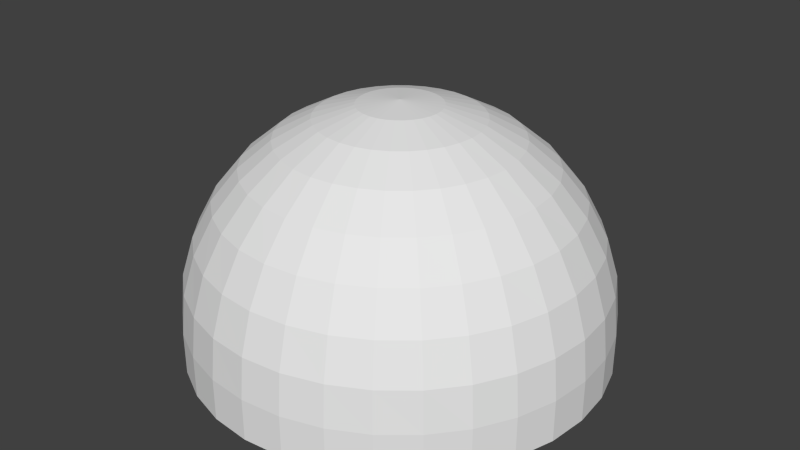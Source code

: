 # Source: darkskies.blend  (saved by Blender 2.67.0; exported with 4.5.12 LTS)
import bpy
from mathutils import Matrix  # noqa: F401  (used for matrix-valued properties, if any)

bpy.ops.wm.read_factory_settings(use_empty=True)
scene = bpy.context.scene
scene.name = 'Scene'

# ---- collections
col_collection_1 = bpy.data.collections.new('Collection 1'); scene.collection.children.link(col_collection_1)

# ---- world
world_world = bpy.data.worlds.new('World'); scene.world = world_world
world_world.color = (0.05088, 0.05088, 0.05088)
world_world.use_sun_shadow = False
world_world.sun_shadow_jitter_overblur = 0.0
world_world.cycles.sampling_method = 'MANUAL'
world_world.cycles.sample_map_resolution = 256

# ---- meshes
me_circle = bpy.data.meshes.new('Circle')
me_circle.from_pydata([(-1.91, 9.81, -0.38), (-3.75, 9.24, -0.75), (-5.45, 8.32, -1.08), (-6.94, 7.07, -1.38), (-8.16, 5.56, -1.62), (-9.06, 3.83, -1.8), (-9.62, 1.95, -1.91), (-9.81, -1.669e-06, -1.95), (-10.0, 0.0, 0.0), (-9.81, 1.95, -1.712e-06), (-9.24, 3.83, -3.363e-06), (-8.32, 5.56, -4.883e-06), (-7.07, 7.07, -6.209e-06), (-5.56, 8.32, -7.306e-06), (-3.83, 9.24, -8.114e-06), (-1.95, 9.81, -8.615e-06), (-1.8, 9.81, -0.75), (-3.54, 9.24, -1.46), (-5.13, 8.32, -2.13), (-6.53, 7.07, -2.71), (-7.68, 5.56, -3.18), (-8.54, 3.83, -3.54), (-9.06, 1.95, -3.75), (-9.24, -3.338e-06, -3.83), (-1.62, 9.81, -1.08), (-3.18, 9.24, -2.13), (-4.62, 8.32, -3.09), (-5.88, 7.07, -3.93), (-6.91, 5.56, -4.62), (-7.68, 3.83, -5.13), (-8.16, 1.95, -5.45), (-8.32, -4.888e-06, -5.56), (-1.38, 9.81, -1.38), (-2.71, 9.24, -2.71), (-3.93, 8.32, -3.93), (-5.0, 7.07, -5.0), (-5.88, 5.56, -5.88), (-6.53, 3.83, -6.53), (-6.94, 1.95, -6.94), (-7.07, -6.199e-06, -7.07), (-1.08, 9.81, -1.62), (-2.13, 9.24, -3.18), (-3.09, 8.32, -4.62), (-3.93, 7.07, -5.88), (-4.62, 5.56, -6.91), (-5.13, 3.83, -7.68), (-5.45, 1.95, -8.16), (-5.56, -7.272e-06, -8.32), (-0.75, 9.81, -1.8), (-1.46, 9.24, -3.54), (-2.13, 8.32, -5.13), (-2.71, 7.07, -6.53), (-3.18, 5.56, -7.68), (-3.54, 3.83, -8.54), (-3.75, 1.95, -9.06), (-3.83, -8.106e-06, -9.24), (-0.38, 9.81, -1.91), (-0.75, 9.24, -3.75), (-1.08, 8.32, -5.45), (-1.38, 7.07, -6.94), (-1.62, 5.56, -8.16), (-1.8, 3.83, -9.06), (-1.91, 1.95, -9.62), (-1.95, -8.583e-06, -9.81), (8.66e-16, 9.81, -1.95), (1.701e-15, 9.24, -3.83), (2.469e-15, 8.32, -5.56), (3.14e-15, 7.07, -7.07), (3.695e-15, 5.56, -8.32), (4.103e-15, 3.83, -9.24), (4.357e-15, 1.95, -9.81), (4.441e-15, -8.821e-06, -10.0), (0.38, 9.81, -1.91), (0.75, 9.24, -3.75), (1.08, 8.32, -5.45), (1.38, 7.07, -6.94), (1.62, 5.56, -8.16), (1.8, 3.83, -9.06), (1.91, 1.95, -9.62), (1.95, -8.583e-06, -9.81), (0.75, 9.81, -1.8), (1.46, 9.24, -3.54), (2.13, 8.32, -5.13), (2.71, 7.07, -6.53), (3.18, 5.56, -7.68), (3.54, 3.83, -8.54), (3.75, 1.95, -9.06), (3.83, -8.106e-06, -9.24), (1.08, 9.81, -1.62), (2.13, 9.24, -3.18), (3.09, 8.32, -4.62), (3.93, 7.07, -5.88), (4.62, 5.56, -6.91), (5.13, 3.83, -7.68), (5.45, 1.95, -8.16), (5.56, -7.272e-06, -8.32), (1.38, 9.81, -1.38), (2.71, 9.24, -2.71), (3.93, 8.32, -3.93), (5.0, 7.07, -5.0), (5.88, 5.56, -5.88), (6.53, 3.83, -6.53), (6.94, 1.95, -6.94), (7.07, -6.199e-06, -7.07), (1.62, 9.81, -1.08), (3.18, 9.24, -2.13), (4.62, 8.32, -3.09), (5.88, 7.07, -3.93), (6.91, 5.56, -4.62), (7.68, 3.83, -5.13), (8.16, 1.95, -5.45), (8.32, -4.888e-06, -5.56), (1.8, 9.81, -0.75), (3.54, 9.24, -1.46), (5.13, 8.32, -2.13), (6.53, 7.07, -2.71), (7.68, 5.56, -3.18), (8.54, 3.83, -3.54), (9.06, 1.95, -3.75), (9.24, -3.338e-06, -3.83), (1.91, 9.81, -0.38), (3.75, 9.24, -0.75), (5.45, 8.32, -1.08), (6.94, 7.07, -1.38), (8.16, 5.56, -1.62), (9.06, 3.83, -1.8), (9.62, 1.95, -1.91), (9.81, -1.669e-06, -1.95), (1.95, 9.81, -8.615e-06), (3.83, 9.24, -8.114e-06), (5.56, 8.32, -7.306e-06), (7.07, 7.07, -6.209e-06), (8.32, 5.56, -4.883e-06), (9.24, 3.83, -3.363e-06), (9.81, 1.95, -1.712e-06), (10.0, 0.0, 0.0), (1.91, 9.81, 0.38), (3.75, 9.24, 0.75), (5.45, 8.32, 1.08), (6.94, 7.07, 1.38), (8.16, 5.56, 1.62), (9.06, 3.83, 1.8), (9.62, 1.95, 1.91), (9.81, 1.729e-06, 1.95), (1.8, 9.81, 0.75), (3.54, 9.24, 1.46), (5.13, 8.32, 2.13), (6.53, 7.07, 2.71), (7.68, 5.56, 3.18), (8.54, 3.83, 3.54), (9.06, 1.95, 3.75), (9.24, 3.338e-06, 3.83), (1.62, 9.81, 1.08), (3.18, 9.24, 2.13), (4.62, 8.32, 3.09), (5.88, 7.07, 3.93), (6.91, 5.56, 4.62), (7.68, 3.83, 5.13), (8.16, 1.95, 5.45), (8.32, 4.888e-06, 5.56), (1.38, 9.81, 1.38), (2.71, 9.24, 2.71), (3.93, 8.32, 3.93), (5.0, 7.07, 5.0), (5.88, 5.56, 5.88), (6.53, 3.83, 6.53), (6.94, 1.95, 6.94), (7.07, 6.199e-06, 7.07), (1.08, 9.81, 1.62), (2.13, 9.24, 3.18), (3.09, 8.32, 4.62), (3.93, 7.07, 5.88), (4.62, 5.56, 6.91), (5.13, 3.83, 7.68), (5.45, 1.95, 8.16), (5.56, 7.331e-06, 8.32), (0.75, 9.81, 1.8), (1.46, 9.24, 3.54), (2.13, 8.32, 5.13), (2.71, 7.07, 6.53), (3.18, 5.56, 7.68), (3.54, 3.83, 8.54), (3.75, 1.95, 9.06), (3.83, 8.106e-06, 9.24), (0.38, 9.81, 1.91), (0.75, 9.24, 3.75), (1.08, 8.32, 5.45), (1.38, 7.07, 6.94), (1.62, 5.56, 8.16), (1.8, 3.83, 9.06), (1.91, 1.95, 9.62), (1.95, 8.643e-06, 9.81), (-8.66e-16, 9.81, 1.95), (-1.701e-15, 9.24, 3.83), (-2.469e-15, 8.32, 5.56), (-3.14e-15, 7.07, 7.07), (-3.695e-15, 5.56, 8.32), (-4.103e-15, 3.83, 9.24), (-4.357e-15, 1.95, 9.81), (-4.441e-15, 8.762e-06, 10.0), (-0.38, 9.81, 1.91), (-0.75, 9.24, 3.75), (-1.08, 8.32, 5.45), (-1.38, 7.07, 6.94), (-1.62, 5.56, 8.16), (-1.8, 3.83, 9.06), (-1.91, 1.95, 9.62), (-1.95, 8.643e-06, 9.81), (-0.75, 9.81, 1.8), (-1.46, 9.24, 3.54), (-2.13, 8.32, 5.13), (-2.71, 7.07, 6.53), (-3.18, 5.56, 7.68), (-3.54, 3.83, 8.54), (-3.75, 1.95, 9.06), (-3.83, 8.106e-06, 9.24), (-1.08, 9.81, 1.62), (-2.13, 9.24, 3.18), (-3.09, 8.32, 4.62), (-3.93, 7.07, 5.88), (-4.62, 5.56, 6.91), (-5.13, 3.83, 7.68), (-5.45, 1.95, 8.16), (-5.56, 7.331e-06, 8.32), (-1.38, 9.81, 1.38), (-2.71, 9.24, 2.71), (-3.93, 8.32, 3.93), (-5.0, 7.07, 5.0), (-5.88, 5.56, 5.88), (-6.53, 3.83, 6.53), (-6.94, 1.95, 6.94), (-7.07, 6.199e-06, 7.07), (-3.618e-22, 10.0, -8.782e-06), (-1.62, 9.81, 1.08), (-3.18, 9.24, 2.13), (-4.62, 8.32, 3.09), (-5.88, 7.07, 3.93), (-6.91, 5.56, 4.62), (-7.68, 3.83, 5.13), (-8.16, 1.95, 5.45), (-8.32, 4.888e-06, 5.56), (-1.8, 9.81, 0.75), (-3.54, 9.24, 1.46), (-5.13, 8.32, 2.13), (-6.53, 7.07, 2.71), (-7.68, 5.56, 3.18), (-8.54, 3.83, 3.54), (-9.06, 1.95, 3.75), (-9.24, 3.338e-06, 3.83), (-1.91, 9.81, 0.38), (-3.75, 9.24, 0.75), (-5.45, 8.32, 1.08), (-6.94, 7.07, 1.38), (-8.16, 5.56, 1.62), (-9.06, 3.83, 1.8), (-9.62, 1.95, 1.91), (-9.81, 1.729e-06, 1.95), (4.39, 5.36, -4.92), (4.08, 5.36, -5.18), (4.06, 5.97, -4.53), (3.75, 5.97, -4.78), (-9.81, -2.0, -1.95), (-10.0, -2.0, 1.755e-06), (-9.24, -2.0, -3.83), (-8.32, -2.0, -5.56), (-7.07, -2.0, -7.07), (-5.56, -2.0, -8.32), (-3.83, -2.0, -9.24), (-1.95, -2.0, -9.81), (2.055e-14, -2.0, -10.0), (1.95, -2.0, -9.81), (3.83, -2.0, -9.24), (5.56, -2.0, -8.32), (7.07, -2.0, -7.07), (8.32, -2.0, -5.56), (9.24, -2.0, -3.83), (9.81, -2.0, -1.95), (10.0, -2.0, 1.755e-06), (9.81, -2.0, 1.95), (9.24, -2.0, 3.83), (8.32, -2.0, 5.56), (7.07, -2.0, 7.07), (5.56, -2.0, 8.32), (3.83, -2.0, 9.24), (1.95, -2.0, 9.81), (1.167e-14, -2.0, 10.0), (-1.95, -2.0, 9.81), (-3.83, -2.0, 9.24), (-5.56, -2.0, 8.32), (-7.07, -2.0, 7.07), (-8.32, -2.0, 5.56), (-9.24, -2.0, 3.83), (-9.81, -2.0, 1.95)], [], [(1, 17, 16, 0), (6, 22, 21, 5), (10, 5, 4, 11), (9, 6, 5, 10), (14, 1, 0, 15), (8, 7, 6, 9), (13, 2, 1, 14), (12, 3, 2, 13), (11, 4, 3, 12), (7, 23, 22, 6), (2, 18, 17, 1), (3, 19, 18, 2), (4, 20, 19, 3), (5, 21, 20, 4), (18, 26, 25, 17), (19, 27, 26, 18), (17, 25, 24, 16), (20, 28, 27, 19), (21, 29, 28, 20), (22, 30, 29, 21), (23, 31, 30, 22), (30, 38, 37, 29), (31, 39, 38, 30), (26, 34, 33, 25), (27, 35, 34, 26), (28, 36, 35, 27), (29, 37, 36, 28), (25, 33, 32, 24), (37, 45, 44, 36), (33, 41, 40, 32), (38, 46, 45, 37), (39, 47, 46, 38), (34, 42, 41, 33), (35, 43, 42, 34), (36, 44, 43, 35), (44, 52, 51, 43), (45, 53, 52, 44), (41, 49, 48, 40), (46, 54, 53, 45), (47, 55, 54, 46), (42, 50, 49, 41), (43, 51, 50, 42), (50, 58, 57, 49), (51, 59, 58, 50), (52, 60, 59, 51), (53, 61, 60, 52), (49, 57, 56, 48), (54, 62, 61, 53), (55, 63, 62, 54), (62, 70, 69, 61), (63, 71, 70, 62), (58, 66, 65, 57), (59, 67, 66, 58), (60, 68, 67, 59), (61, 69, 68, 60), (57, 65, 64, 56), (69, 77, 76, 68), (65, 73, 72, 64), (70, 78, 77, 69), (71, 79, 78, 70), (66, 74, 73, 65), (67, 75, 74, 66), (68, 76, 75, 67), (76, 84, 83, 75), (77, 85, 84, 76), (73, 81, 80, 72), (78, 86, 85, 77), (79, 87, 86, 78), (74, 82, 81, 73), (75, 83, 82, 74), (83, 91, 90, 82), (84, 92, 91, 83), (85, 93, 92, 84), (81, 89, 88, 80), (86, 94, 93, 85), (87, 95, 94, 86), (82, 90, 89, 81), (95, 103, 102, 94), (90, 98, 97, 89), (91, 99, 98, 90), (92, 100, 99, 91), (93, 101, 100, 92), (89, 97, 96, 88), (94, 102, 101, 93), (101, 109, 108, 100), (97, 105, 104, 96), (102, 110, 109, 101), (103, 111, 110, 102), (98, 106, 105, 97), (99, 107, 106, 98), (100, 108, 107, 99), (108, 116, 115, 107), (109, 117, 116, 108), (105, 113, 112, 104), (110, 118, 117, 109), (111, 119, 118, 110), (106, 114, 113, 105), (107, 115, 114, 106), (115, 123, 122, 114), (116, 124, 123, 115), (117, 125, 124, 116), (113, 121, 120, 112), (118, 126, 125, 117), (119, 127, 126, 118), (114, 122, 121, 113), (127, 135, 134, 126), (122, 130, 129, 121), (123, 131, 130, 122), (124, 132, 131, 123), (125, 133, 132, 124), (121, 129, 128, 120), (126, 134, 133, 125), (133, 141, 140, 132), (129, 137, 136, 128), (134, 142, 141, 133), (135, 143, 142, 134), (130, 138, 137, 129), (131, 139, 138, 130), (132, 140, 139, 131), (140, 148, 147, 139), (141, 149, 148, 140), (137, 145, 144, 136), (142, 150, 149, 141), (143, 151, 150, 142), (138, 146, 145, 137), (139, 147, 146, 138), (147, 155, 154, 146), (148, 156, 155, 147), (149, 157, 156, 148), (145, 153, 152, 144), (150, 158, 157, 149), (151, 159, 158, 150), (146, 154, 153, 145), (159, 167, 166, 158), (154, 162, 161, 153), (155, 163, 162, 154), (156, 164, 163, 155), (157, 165, 164, 156), (153, 161, 160, 152), (158, 166, 165, 157), (161, 169, 168, 160), (166, 174, 173, 165), (167, 175, 174, 166), (162, 170, 169, 161), (163, 171, 170, 162), (164, 172, 171, 163), (165, 173, 172, 164), (172, 180, 179, 171), (173, 181, 180, 172), (169, 177, 176, 168), (174, 182, 181, 173), (175, 183, 182, 174), (170, 178, 177, 169), (171, 179, 178, 170), (179, 187, 186, 178), (180, 188, 187, 179), (181, 189, 188, 180), (177, 185, 184, 176), (182, 190, 189, 181), (183, 191, 190, 182), (178, 186, 185, 177), (191, 199, 198, 190), (186, 194, 193, 185), (187, 195, 194, 186), (188, 196, 195, 187), (189, 197, 196, 188), (185, 193, 192, 184), (190, 198, 197, 189), (193, 201, 200, 192), (198, 206, 205, 197), (199, 207, 206, 198), (194, 202, 201, 193), (195, 203, 202, 194), (196, 204, 203, 195), (197, 205, 204, 196), (204, 212, 211, 203), (205, 213, 212, 204), (201, 209, 208, 200), (206, 214, 213, 205), (207, 215, 214, 206), (202, 210, 209, 201), (203, 211, 210, 202), (211, 219, 218, 210), (212, 220, 219, 211), (213, 221, 220, 212), (209, 217, 216, 208), (214, 222, 221, 213), (215, 223, 222, 214), (210, 218, 217, 209), (223, 231, 230, 222), (218, 226, 225, 217), (219, 227, 226, 218), (220, 228, 227, 219), (221, 229, 228, 220), (217, 225, 224, 216), (222, 230, 229, 221), (230, 239, 238, 229), (231, 240, 239, 230), (226, 235, 234, 225), (227, 236, 235, 226), (228, 237, 236, 227), (229, 238, 237, 228), (225, 234, 233, 224), (238, 246, 245, 237), (234, 242, 241, 233), (239, 247, 246, 238), (240, 248, 247, 239), (235, 243, 242, 234), (236, 244, 243, 235), (237, 245, 244, 236), (243, 251, 250, 242), (244, 252, 251, 243), (245, 253, 252, 244), (246, 254, 253, 245), (242, 250, 249, 241), (247, 255, 254, 246), (248, 256, 255, 247), (15, 0, 232), (0, 16, 232), (16, 24, 232), (24, 32, 232), (32, 40, 232), (40, 48, 232), (48, 56, 232), (56, 64, 232), (64, 72, 232), (72, 80, 232), (80, 88, 232), (88, 96, 232), (96, 104, 232), (104, 112, 232), (112, 120, 232), (120, 128, 232), (128, 136, 232), (136, 144, 232), (144, 152, 232), (152, 160, 232), (160, 168, 232), (168, 176, 232), (176, 184, 232), (184, 192, 232), (192, 200, 232), (200, 208, 232), (208, 216, 232), (216, 224, 232), (224, 233, 232), (233, 241, 232), (241, 249, 232), (255, 9, 10, 254), (249, 15, 232), (256, 8, 9, 255), (251, 13, 14, 250), (252, 12, 13, 251), (253, 11, 12, 252), (254, 10, 11, 253), (250, 14, 15, 249), (256, 248, 291, 292), (258, 257, 259, 260), (292, 291, 290, 289, 288, 287, 286, 285, 284, 283, 282, 281, 280, 279, 278, 277, 276, 275, 274, 273, 272, 271, 270, 269, 268, 267, 266, 265, 264, 263, 261, 262), (111, 103, 273, 274), (95, 87, 271, 272), (39, 31, 264, 265), (87, 79, 270, 271), (248, 240, 290, 291), (175, 167, 281, 282), (103, 95, 272, 273), (47, 39, 265, 266), (191, 183, 283, 284), (8, 256, 292, 262), (183, 175, 282, 283), (167, 159, 280, 281), (143, 135, 277, 278), (127, 119, 275, 276), (71, 63, 268, 269), (119, 111, 274, 275), (31, 23, 263, 264), (207, 199, 285, 286), (135, 127, 276, 277), (79, 71, 269, 270), (7, 8, 262, 261), (223, 215, 287, 288), (55, 47, 266, 267), (215, 207, 286, 287), (199, 191, 284, 285), (231, 223, 288, 289), (159, 151, 279, 280), (151, 143, 278, 279), (63, 55, 267, 268), (240, 231, 289, 290), (23, 7, 261, 263)])
_uv = me_circle.uv_layers.new(name='UVMap')
_uv.uv.foreach_set('vector', [-0.3062, 0.5936, -0.3105, 0.4365, 0.09759, 0.467, 0.09965, 0.5468, -2.82, 0.8871, -2.83, 0.2304, -2.206, 0.2795, -2.201, 0.8142, -2.09, 1.338, -2.201, 0.8142, -1.657, 0.7524, -1.572, 1.17, -2.675, 1.527, -2.82, 0.8871, -2.201, 0.8142, -2.09, 1.338, -0.2739, 0.7503, -0.3062, 0.5936, 0.09965, 0.5468, 0.1159, 0.6242, -3.403, 1.763, -3.562, 0.9629, -2.82, 0.8871, -2.675, 1.527, -0.6758, 0.8803, -0.7282, 0.6443, -0.3062, 0.5936, -0.2739, 0.7503, -1.104, 1.019, -1.177, 0.6959, -0.7282, 0.6443, -0.6758, 0.8803, -1.572, 1.17, -1.657, 0.7524, -1.177, 0.6959, -1.104, 1.019, -3.562, 0.9629, -3.562, 0.1587, -2.83, 0.2304, -2.82, 0.8871, -0.7282, 0.6443, -0.7307, 0.3999, -0.3105, 0.4365, -0.3062, 0.5936, -1.177, 0.6959, -1.181, 0.3634, -0.7307, 0.3999, -0.7282, 0.6443, -1.657, 0.7524, -1.668, 0.326, -1.181, 0.3634, -1.177, 0.6959, -2.201, 0.8142, -2.206, 0.2795, -1.668, 0.326, -1.657, 0.7524, -0.7307, 0.3999, -0.6895, 0.1619, -0.282, 0.2775, -0.3105, 0.4365, -1.181, 0.3634, -1.119, 0.04007, -0.6895, 0.1619, -0.7307, 0.3999, -0.3105, 0.4365, -0.282, 0.2775, 0.1121, 0.3905, 0.09759, 0.467, -1.668, 0.326, -1.589, -0.09414, -1.119, 0.04007, -1.181, 0.3634, -2.206, 0.2795, -2.108, -0.2399, -1.589, -0.09414, -1.668, 0.326, -2.83, 0.2304, -2.713, -0.4131, -2.108, -0.2399, -2.206, 0.2795, -3.562, 0.1587, -3.406, -0.6208, -2.713, -0.4131, -2.83, 0.2304, -2.713, -0.4131, -2.473, -1.02, -1.92, -0.7373, -2.108, -0.2399, -3.406, -0.6208, -3.105, -1.343, -2.473, -1.02, -2.713, -0.4131, -0.6895, 0.1619, -0.5998, -0.06217, -0.2252, 0.1293, -0.282, 0.2775, -1.119, 0.04007, -1.001, -0.2673, -0.5998, -0.06217, -0.6895, 0.1619, -1.589, -0.09414, -1.43, -0.4868, -1.001, -0.2673, -1.119, 0.04007, -2.108, -0.2399, -1.92, -0.7373, -1.43, -0.4868, -1.589, -0.09414, -0.282, 0.2775, -0.2252, 0.1293, 0.1402, 0.3161, 0.1121, 0.3905, -1.92, -0.7373, -1.627, -1.181, -1.205, -0.845, -1.43, -0.4868, -0.2252, 0.1293, -0.1383, -0.003503, 0.1841, 0.2498, 0.1402, 0.3161, -2.473, -1.02, -2.122, -1.57, -1.627, -1.181, -1.92, -0.7373, -3.105, -1.343, -2.696, -2.01, -2.122, -1.57, -2.473, -1.02, -0.5998, -0.06217, -0.4707, -0.2661, -0.1383, -0.003503, -0.2252, 0.1293, -1.001, -0.2673, -0.8212, -0.5433, -0.4707, -0.2661, -0.5998, -0.06217, -1.43, -0.4868, -1.205, -0.845, -0.8212, -0.5433, -1.001, -0.2673, -1.205, -0.845, -0.9107, -1.155, -0.595, -0.7822, -0.8212, -0.5433, -1.627, -1.181, -1.264, -1.564, -0.9107, -1.155, -1.205, -0.845, -0.1383, -0.003503, -0.02615, -0.1197, 0.2376, 0.1932, 0.1841, 0.2498, -2.122, -1.57, -1.669, -2.041, -1.264, -1.564, -1.627, -1.181, -2.696, -2.01, -2.155, -2.592, -1.669, -2.041, -2.122, -1.57, -0.4707, -0.2661, -0.3019, -0.4389, -0.02615, -0.1197, -0.1383, -0.003503, -0.8212, -0.5433, -0.595, -0.7822, -0.3019, -0.4389, -0.4707, -0.2661, -0.3019, -0.4389, -0.1023, -0.58, 0.1037, -0.2082, -0.02615, -0.1197, -0.595, -0.7822, -0.3236, -0.9743, -0.1023, -0.58, -0.3019, -0.4389, -0.9107, -1.155, -0.5588, -1.396, -0.3236, -0.9743, -0.595, -0.7822, -1.264, -1.564, -0.8274, -1.874, -0.5588, -1.396, -0.9107, -1.155, -0.02615, -0.1197, 0.1037, -0.2082, 0.3035, 0.1481, 0.2376, 0.1932, -1.669, -2.041, -1.131, -2.418, -0.8274, -1.874, -1.264, -1.564, -2.155, -2.592, -1.503, -3.063, -1.131, -2.418, -1.669, -2.041, -1.131, -2.418, -0.5269, -2.675, -0.3378, -2.09, -0.8274, -1.874, -1.503, -3.063, -0.7626, -3.403, -0.5269, -2.675, -1.131, -2.418, -0.1023, -0.58, 0.1197, -0.6757, 0.2496, -0.2739, 0.1037, -0.2082, -0.3236, -0.9743, -0.01883, -1.104, 0.1197, -0.6757, -0.1023, -0.58, -0.5588, -1.396, -0.1703, -1.572, -0.01883, -1.104, -0.3236, -0.9743, -0.8274, -1.874, -0.3378, -2.09, -0.1703, -1.572, -0.5588, -1.396, 0.1037, -0.2082, 0.2496, -0.2739, 0.3757, 0.1159, 0.3035, 0.1481, -0.3378, -2.09, 0.1858, -2.201, 0.2475, -1.657, -0.1703, -1.572, 0.2496, -0.2739, 0.4064, -0.3061, 0.4531, 0.09971, 0.3757, 0.1159, -0.5269, -2.675, 0.1129, -2.82, 0.1858, -2.201, -0.3378, -2.09, -0.7626, -3.403, 0.03703, -3.562, 0.1129, -2.82, -0.5269, -2.675, 0.1197, -0.6757, 0.3556, -0.7281, 0.4064, -0.3061, 0.2496, -0.2739, -0.01883, -1.104, 0.3041, -1.177, 0.3556, -0.7281, 0.1197, -0.6757, -0.1703, -1.572, 0.2475, -1.657, 0.3041, -1.177, -0.01883, -1.104, 0.2475, -1.657, 0.6739, -1.668, 0.6366, -1.181, 0.3041, -1.177, 0.1858, -2.201, 0.7204, -2.206, 0.6739, -1.668, 0.2475, -1.657, 0.4064, -0.3061, 0.5635, -0.3104, 0.533, 0.09766, 0.4531, 0.09971, 0.1129, -2.82, 0.7695, -2.83, 0.7204, -2.206, 0.1858, -2.201, 0.03703, -3.562, 0.8412, -3.562, 0.7695, -2.83, 0.1129, -2.82, 0.3556, -0.7281, 0.6001, -0.7306, 0.5635, -0.3104, 0.4064, -0.3061, 0.3041, -1.177, 0.6366, -1.181, 0.6001, -0.7306, 0.3556, -0.7281, 0.6366, -1.181, 0.9599, -1.119, 0.8381, -0.6895, 0.6001, -0.7306, 0.6739, -1.668, 1.094, -1.589, 0.9599, -1.119, 0.6366, -1.181, 0.7204, -2.206, 1.24, -2.108, 1.094, -1.589, 0.6739, -1.668, 0.5635, -0.3104, 0.7224, -0.2819, 0.6094, 0.1122, 0.533, 0.09766, 0.7695, -2.83, 1.413, -2.713, 1.24, -2.108, 0.7204, -2.206, 0.8412, -3.562, 1.621, -3.406, 1.413, -2.713, 0.7695, -2.83, 0.6001, -0.7306, 0.8381, -0.6895, 0.7224, -0.2819, 0.5635, -0.3104, 1.621, -3.406, 2.343, -3.105, 2.02, -2.473, 1.413, -2.713, 0.8381, -0.6895, 1.062, -0.5997, 0.8707, -0.2252, 0.7224, -0.2819, 0.9599, -1.119, 1.267, -1.001, 1.062, -0.5997, 0.8381, -0.6895, 1.094, -1.589, 1.487, -1.43, 1.267, -1.001, 0.9599, -1.119, 1.24, -2.108, 1.737, -1.92, 1.487, -1.43, 1.094, -1.589, 0.7224, -0.2819, 0.8707, -0.2252, 0.6839, 0.1402, 0.6094, 0.1122, 1.413, -2.713, 2.02, -2.473, 1.737, -1.92, 1.24, -2.108, 1.737, -1.92, 2.181, -1.627, 1.845, -1.205, 1.487, -1.43, 0.8707, -0.2252, 1.003, -0.1382, 0.7502, 0.1841, 0.6839, 0.1402, 2.02, -2.473, 2.57, -2.122, 2.181, -1.627, 1.737, -1.92, 2.343, -3.105, 3.01, -2.696, 2.57, -2.122, 2.02, -2.473, 1.062, -0.5997, 1.266, -0.4707, 1.003, -0.1382, 0.8707, -0.2252, 1.267, -1.001, 1.543, -0.8212, 1.266, -0.4707, 1.062, -0.5997, 1.487, -1.43, 1.845, -1.205, 1.543, -0.8212, 1.267, -1.001, 1.845, -1.205, 2.155, -0.9106, 1.782, -0.5949, 1.543, -0.8212, 2.181, -1.627, 2.564, -1.264, 2.155, -0.9106, 1.845, -1.205, 1.003, -0.1382, 1.12, -0.02609, 0.8067, 0.2376, 0.7502, 0.1841, 2.57, -2.122, 3.041, -1.669, 2.564, -1.264, 2.181, -1.627, 3.01, -2.696, 3.592, -2.155, 3.041, -1.669, 2.57, -2.122, 1.266, -0.4707, 1.439, -0.3018, 1.12, -0.02609, 1.003, -0.1382, 1.543, -0.8212, 1.782, -0.5949, 1.439, -0.3018, 1.266, -0.4707, 1.782, -0.5949, 1.974, -0.3235, 1.58, -0.1023, 1.439, -0.3018, 2.155, -0.9106, 2.396, -0.5588, 1.974, -0.3235, 1.782, -0.5949, 2.564, -1.264, 2.874, -0.8274, 2.396, -0.5588, 2.155, -0.9106, 1.12, -0.02609, 1.208, 0.1037, 0.8518, 0.3035, 0.8067, 0.2376, 3.041, -1.669, 3.418, -1.131, 2.874, -0.8274, 2.564, -1.264, 3.592, -2.155, 4.063, -1.503, 3.418, -1.131, 3.041, -1.669, 1.439, -0.3018, 1.58, -0.1023, 1.208, 0.1037, 1.12, -0.02609, 4.063, -1.503, 4.403, -0.7625, 3.675, -0.5269, 3.418, -1.131, 1.58, -0.1023, 1.676, 0.1197, 1.274, 0.2497, 1.208, 0.1037, 1.974, -0.3235, 2.104, -0.01877, 1.676, 0.1197, 1.58, -0.1023, 2.396, -0.5588, 2.572, -0.1703, 2.104, -0.01877, 1.974, -0.3235, 2.874, -0.8274, 3.09, -0.3377, 2.572, -0.1703, 2.396, -0.5588, 1.208, 0.1037, 1.274, 0.2497, 0.884, 0.3758, 0.8518, 0.3035, 3.418, -1.131, 3.675, -0.5269, 3.09, -0.3377, 2.874, -0.8274, 3.09, -0.3377, 3.201, 0.1859, 2.657, 0.2476, 2.572, -0.1703, 1.274, 0.2497, 1.306, 0.4065, 0.9002, 0.4532, 0.884, 0.3758, 3.675, -0.5269, 3.82, 0.113, 3.201, 0.1859, 3.09, -0.3377, 4.403, -0.7625, 4.562, 0.03715, 3.82, 0.113, 3.675, -0.5269, 1.676, 0.1197, 1.728, 0.3557, 1.306, 0.4065, 1.274, 0.2497, 2.104, -0.01877, 2.177, 0.3041, 1.728, 0.3557, 1.676, 0.1197, 2.572, -0.1703, 2.657, 0.2476, 2.177, 0.3041, 2.104, -0.01877, 2.657, 0.2476, 2.668, 0.674, 2.18, 0.6367, 2.177, 0.3041, 3.201, 0.1859, 3.206, 0.7205, 2.668, 0.674, 2.657, 0.2476, 1.306, 0.4065, 1.31, 0.5635, 0.9023, 0.533, 0.9002, 0.4532, 3.82, 0.113, 3.83, 0.7697, 3.206, 0.7205, 3.201, 0.1859, 4.562, 0.03715, 4.562, 0.8414, 3.83, 0.7697, 3.82, 0.113, 1.728, 0.3557, 1.731, 0.6001, 1.31, 0.5635, 1.306, 0.4065, 2.177, 0.3041, 2.18, 0.6367, 1.731, 0.6001, 1.728, 0.3557, 2.18, 0.6367, 2.119, 0.96, 1.689, 0.8381, 1.731, 0.6001, 2.668, 0.674, 2.589, 1.094, 2.119, 0.96, 2.18, 0.6367, 3.206, 0.7205, 3.108, 1.24, 2.589, 1.094, 2.668, 0.674, 1.31, 0.5635, 1.282, 0.7225, 0.8878, 0.6095, 0.9023, 0.533, 3.83, 0.7697, 3.713, 1.413, 3.108, 1.24, 3.206, 0.7205, 4.562, 0.8414, 4.406, 1.621, 3.713, 1.413, 3.83, 0.7697, 1.731, 0.6001, 1.689, 0.8381, 1.282, 0.7225, 1.31, 0.5635, 4.406, 1.621, 4.105, 2.343, 3.473, 2.02, 3.713, 1.413, 1.689, 0.8381, 1.6, 1.062, 1.225, 0.8707, 1.282, 0.7225, 2.119, 0.96, 2.001, 1.267, 1.6, 1.062, 1.689, 0.8381, 2.589, 1.094, 2.43, 1.487, 2.001, 1.267, 2.119, 0.96, 3.108, 1.24, 2.92, 1.737, 2.43, 1.487, 2.589, 1.094, 1.282, 0.7225, 1.225, 0.8707, 0.8597, 0.6839, 0.8878, 0.6095, 3.713, 1.413, 3.473, 2.02, 2.92, 1.737, 3.108, 1.24, 1.225, 0.8707, 1.138, 1.004, 0.8158, 0.7502, 0.8597, 0.6839, 3.473, 2.02, 3.122, 2.57, 2.627, 2.181, 2.92, 1.737, 4.105, 2.343, 3.696, 3.01, 3.122, 2.57, 3.473, 2.02, 1.6, 1.062, 1.471, 1.266, 1.138, 1.004, 1.225, 0.8707, 2.001, 1.267, 1.821, 1.543, 1.471, 1.266, 1.6, 1.062, 2.43, 1.487, 2.205, 1.845, 1.821, 1.543, 2.001, 1.267, 2.92, 1.737, 2.627, 2.181, 2.205, 1.845, 2.43, 1.487, 2.205, 1.845, 1.911, 2.155, 1.595, 1.782, 1.821, 1.543, 2.627, 2.181, 2.264, 2.565, 1.911, 2.155, 2.205, 1.845, 1.138, 1.004, 1.026, 1.12, 0.7623, 0.8068, 0.8158, 0.7502, 3.122, 2.57, 2.668, 3.041, 2.264, 2.565, 2.627, 2.181, 3.696, 3.01, 3.155, 3.592, 2.668, 3.041, 3.122, 2.57, 1.471, 1.266, 1.302, 1.439, 1.026, 1.12, 1.138, 1.004, 1.821, 1.543, 1.595, 1.782, 1.302, 1.439, 1.471, 1.266, 1.595, 1.782, 1.323, 1.974, 1.102, 1.58, 1.302, 1.439, 1.911, 2.155, 1.559, 2.397, 1.323, 1.974, 1.595, 1.782, 2.264, 2.565, 1.827, 2.874, 1.559, 2.397, 1.911, 2.155, 1.026, 1.12, 0.8962, 1.208, 0.6964, 0.8519, 0.7623, 0.8068, 2.668, 3.041, 2.13, 3.418, 1.827, 2.874, 2.264, 2.565, 3.155, 3.592, 2.503, 4.063, 2.13, 3.418, 2.668, 3.041, 1.302, 1.439, 1.102, 1.58, 0.8962, 1.208, 1.026, 1.12, 2.503, 4.063, 1.762, 4.403, 1.527, 3.675, 2.13, 3.418, 1.102, 1.58, 0.8802, 1.676, 0.7503, 1.274, 0.8962, 1.208, 1.323, 1.974, 1.019, 2.104, 0.8802, 1.676, 1.102, 1.58, 1.559, 2.397, 1.17, 2.572, 1.019, 2.104, 1.323, 1.974, 1.827, 2.874, 1.338, 3.09, 1.17, 2.572, 1.559, 2.397, 0.8962, 1.208, 0.7503, 1.274, 0.6242, 0.8841, 0.6964, 0.8519, 2.13, 3.418, 1.527, 3.675, 1.338, 3.09, 1.827, 2.874, 0.7503, 1.274, 0.5935, 1.306, 0.5468, 0.9003, 0.6242, 0.8841, 1.527, 3.675, 0.887, 3.82, 0.8141, 3.201, 1.338, 3.09, 1.762, 4.403, 0.9628, 4.562, 0.887, 3.82, 1.527, 3.675, 0.8802, 1.676, 0.6443, 1.728, 0.5935, 1.306, 0.7503, 1.274, 1.019, 2.104, 0.6958, 2.177, 0.6443, 1.728, 0.8802, 1.676, 1.17, 2.572, 0.7523, 2.657, 0.6958, 2.177, 1.019, 2.104, 1.338, 3.09, 0.8141, 3.201, 0.7523, 2.657, 1.17, 2.572, 0.7523, 2.657, 0.3259, 2.668, 0.3633, 2.181, 0.6958, 2.177, 0.8141, 3.201, 0.2795, 3.206, 0.3259, 2.668, 0.7523, 2.657, 0.5935, 1.306, 0.4364, 1.31, 0.4669, 0.9024, 0.5468, 0.9003, 0.887, 3.82, 0.2303, 3.83, 0.2795, 3.206, 0.8141, 3.201, 0.9628, 4.562, 0.1586, 4.562, 0.2303, 3.83, 0.887, 3.82, 0.6443, 1.728, 0.3998, 1.731, 0.4364, 1.31, 0.5935, 1.306, 0.6958, 2.177, 0.3633, 2.181, 0.3998, 1.731, 0.6443, 1.728, 0.3633, 2.181, 0.04, 2.119, 0.1618, 1.689, 0.3998, 1.731, 0.3259, 2.668, -0.09421, 2.589, 0.04, 2.119, 0.3633, 2.181, 0.2795, 3.206, -0.24, 3.108, -0.09421, 2.589, 0.3259, 2.668, 0.4364, 1.31, 0.2775, 1.282, 0.3905, 0.8878, 0.4669, 0.9024, 0.2303, 3.83, -0.4132, 3.713, -0.24, 3.108, 0.2795, 3.206, 0.1586, 4.562, -0.6209, 4.406, -0.4132, 3.713, 0.2303, 3.83, 0.3998, 1.731, 0.1618, 1.689, 0.2775, 1.282, 0.4364, 1.31, -0.6209, 4.406, -1.343, 4.105, -1.02, 3.473, -0.4132, 3.713, 0.1618, 1.689, -0.06224, 1.6, 0.1292, 1.225, 0.2775, 1.282, 0.04, 2.119, -0.2674, 2.001, -0.06224, 1.6, 0.1618, 1.689, -0.09421, 2.589, -0.4869, 2.43, -0.2674, 2.001, 0.04, 2.119, -0.24, 3.108, -0.7373, 2.92, -0.4869, 2.43, -0.09421, 2.589, 0.2775, 1.282, 0.1292, 1.225, 0.316, 0.8598, 0.3905, 0.8878, -0.4132, 3.713, -1.02, 3.473, -0.7373, 2.92, -0.24, 3.108, -1.02, 3.473, -1.57, 3.122, -1.181, 2.627, -0.7373, 2.92, -1.343, 4.105, -2.01, 3.696, -1.57, 3.122, -1.02, 3.473, -0.06224, 1.6, -0.2662, 1.471, -0.003569, 1.138, 0.1292, 1.225, -0.2674, 2.001, -0.5433, 1.821, -0.2662, 1.471, -0.06224, 1.6, -0.4869, 2.43, -0.845, 2.205, -0.5433, 1.821, -0.2674, 2.001, -0.7373, 2.92, -1.181, 2.627, -0.845, 2.205, -0.4869, 2.43, 0.1292, 1.225, -0.003569, 1.138, 0.2497, 0.8159, 0.316, 0.8598, -1.181, 2.627, -1.565, 2.264, -1.155, 1.911, -0.845, 2.205, -0.003569, 1.138, -0.1198, 1.026, 0.1931, 0.7624, 0.2497, 0.8159, -1.57, 3.122, -2.041, 2.669, -1.565, 2.264, -1.181, 2.627, -2.01, 3.696, -2.592, 3.155, -2.041, 2.669, -1.57, 3.122, -0.2662, 1.471, -0.439, 1.302, -0.1198, 1.026, -0.003569, 1.138, -0.5433, 1.821, -0.7822, 1.595, -0.439, 1.302, -0.2662, 1.471, -0.845, 2.205, -1.155, 1.911, -0.7822, 1.595, -0.5433, 1.821, -0.439, 1.302, -0.5801, 1.102, -0.2083, 0.8963, -0.1198, 1.026, -0.7822, 1.595, -0.9743, 1.324, -0.5801, 1.102, -0.439, 1.302, -1.155, 1.911, -1.397, 1.559, -0.9743, 1.324, -0.7822, 1.595, -1.565, 2.264, -1.874, 1.827, -1.397, 1.559, -1.155, 1.911, -0.1198, 1.026, -0.2083, 0.8963, 0.148, 0.6965, 0.1931, 0.7624, -2.041, 2.669, -2.418, 2.131, -1.874, 1.827, -1.565, 2.264, -2.592, 3.155, -3.063, 2.503, -2.418, 2.131, -2.041, 2.669, 0.1159, 0.6242, 0.09965, 0.5468, 0.4999, 0.5, 0.09965, 0.5468, 0.09759, 0.467, 0.4999, 0.5, 0.09759, 0.467, 0.1121, 0.3905, 0.4999, 0.5, 0.1121, 0.3905, 0.1402, 0.3161, 0.4999, 0.5, 0.1402, 0.3161, 0.1841, 0.2498, 0.4999, 0.5, 0.1841, 0.2498, 0.2376, 0.1932, 0.4999, 0.5, 0.2376, 0.1932, 0.3035, 0.1481, 0.4999, 0.5, 0.3035, 0.1481, 0.3757, 0.1159, 0.4999, 0.5, 0.3757, 0.1159, 0.4531, 0.09971, 0.4999, 0.5, 0.4531, 0.09971, 0.533, 0.09766, 0.4999, 0.5, 0.533, 0.09766, 0.6094, 0.1122, 0.4999, 0.5, 0.6094, 0.1122, 0.6839, 0.1402, 0.4999, 0.5, 0.6839, 0.1402, 0.7502, 0.1841, 0.4999, 0.5, 0.7502, 0.1841, 0.8067, 0.2376, 0.4999, 0.5, 0.8067, 0.2376, 0.8518, 0.3035, 0.4999, 0.5, 0.8518, 0.3035, 0.884, 0.3758, 0.4999, 0.5, 0.884, 0.3758, 0.9002, 0.4532, 0.4999, 0.5, 0.9002, 0.4532, 0.9023, 0.533, 0.4999, 0.5, 0.9023, 0.533, 0.8878, 0.6095, 0.4999, 0.5, 0.8878, 0.6095, 0.8597, 0.6839, 0.4999, 0.5, 0.8597, 0.6839, 0.8158, 0.7502, 0.4999, 0.5, 0.8158, 0.7502, 0.7623, 0.8068, 0.4999, 0.5, 0.7623, 0.8068, 0.6964, 0.8519, 0.4999, 0.5, 0.6964, 0.8519, 0.6242, 0.8841, 0.4999, 0.5, 0.6242, 0.8841, 0.5468, 0.9003, 0.4999, 0.5, 0.5468, 0.9003, 0.4669, 0.9024, 0.4999, 0.5, 0.4669, 0.9024, 0.3905, 0.8878, 0.4999, 0.5, 0.3905, 0.8878, 0.316, 0.8598, 0.4999, 0.5, 0.316, 0.8598, 0.2497, 0.8159, 0.4999, 0.5, 0.2497, 0.8159, 0.1931, 0.7624, 0.4999, 0.5, 0.1931, 0.7624, 0.148, 0.6965, 0.4999, 0.5, -2.418, 2.131, -2.675, 1.527, -2.09, 1.338, -1.874, 1.827, 0.148, 0.6965, 0.1159, 0.6242, 0.4999, 0.5, -3.063, 2.503, -3.403, 1.763, -2.675, 1.527, -2.418, 2.131, -0.5801, 1.102, -0.6758, 0.8803, -0.2739, 0.7503, -0.2083, 0.8963, -0.9743, 1.324, -1.104, 1.019, -0.6758, 0.8803, -0.5801, 1.102, -1.397, 1.559, -1.572, 1.17, -1.104, 1.019, -0.9743, 1.324, -1.874, 1.827, -2.09, 1.338, -1.572, 1.17, -1.397, 1.559, -0.2083, 0.8963, -0.2739, 0.7503, 0.1159, 0.6242, 0.148, 0.6965, 0.2271, 0.9258, 0.2271, 0.9259, 0.227, 0.9259, 0.227, 0.9258, 9.998e-05, 9.998e-05, 0.9999, 9.998e-05, 0.9999, 0.9999, 0.0001005, 0.9999, 0.227, 0.9258, 0.227, 0.9259, 0.227, 0.9259, 0.227, 0.926, 0.227, 0.926, 0.227, 0.926, 0.227, 0.9261, 0.227, 0.9261, 0.2269, 0.9261, 0.2269, 0.9261, 0.2269, 0.9261, 0.2268, 0.9261, 0.2268, 0.9261, 0.2267, 0.9261, 0.2267, 0.9261, 0.2267, 0.9261, 0.2267, 0.926, 0.2267, 0.926, 0.2266, 0.926, 0.2266, 0.9259, 0.2267, 0.9259, 0.2267, 0.9258, 0.2267, 0.9258, 0.2267, 0.9258, 0.2267, 0.9258, 0.2268, 0.9257, 0.2268, 0.9257, 0.2269, 0.9257, 0.2269, 0.9257, 0.2269, 0.9258, 0.227, 0.9258, 0.227, 0.9258, 0.2266, 0.926, 0.2266, 0.9259, 0.2266, 0.9259, 0.2266, 0.926, 0.2266, 0.9259, 0.2266, 0.9258, 0.2267, 0.9258, 0.2267, 0.9259, 0.2269, 0.9257, 0.2269, 0.9257, 0.2269, 0.9257, 0.2269, 0.9257, 0.2266, 0.9258, 0.2267, 0.9258, 0.2267, 0.9258, 0.2267, 0.9258, 0.2271, 0.9259, 0.2271, 0.9259, 0.227, 0.9259, 0.227, 0.9259, 0.2269, 0.9262, 0.2268, 0.9262, 0.2268, 0.9261, 0.2269, 0.9261, 0.2266, 0.9259, 0.2266, 0.9259, 0.2267, 0.9259, 0.2266, 0.9259, 0.2268, 0.9257, 0.2269, 0.9257, 0.2269, 0.9257, 0.2268, 0.9257, 0.227, 0.9262, 0.2269, 0.9262, 0.2269, 0.9261, 0.2269, 0.9261, 0.227, 0.9258, 0.2271, 0.9258, 0.227, 0.9258, 0.227, 0.9258, 0.2269, 0.9262, 0.2269, 0.9262, 0.2269, 0.9261, 0.2269, 0.9261, 0.2268, 0.9262, 0.2268, 0.9262, 0.2268, 0.9261, 0.2268, 0.9261, 0.2267, 0.9261, 0.2267, 0.9261, 0.2267, 0.9261, 0.2267, 0.9261, 0.2266, 0.9261, 0.2266, 0.926, 0.2267, 0.926, 0.2267, 0.926, 0.2267, 0.9258, 0.2267, 0.9257, 0.2267, 0.9258, 0.2267, 0.9258, 0.2266, 0.926, 0.2266, 0.926, 0.2266, 0.926, 0.2267, 0.926, 0.2269, 0.9257, 0.227, 0.9257, 0.2269, 0.9258, 0.2269, 0.9257, 0.227, 0.9261, 0.227, 0.9261, 0.227, 0.9261, 0.227, 0.9261, 0.2267, 0.9261, 0.2266, 0.9261, 0.2267, 0.926, 0.2267, 0.9261, 0.2267, 0.9258, 0.2267, 0.9258, 0.2267, 0.9258, 0.2267, 0.9258, 0.227, 0.9257, 0.227, 0.9258, 0.227, 0.9258, 0.227, 0.9258, 0.2271, 0.926, 0.2271, 0.9261, 0.227, 0.926, 0.227, 0.926, 0.2268, 0.9257, 0.2268, 0.9257, 0.2268, 0.9257, 0.2268, 0.9257, 0.2271, 0.9261, 0.227, 0.9261, 0.227, 0.9261, 0.227, 0.926, 0.227, 0.9261, 0.227, 0.9262, 0.2269, 0.9261, 0.227, 0.9261, 0.2271, 0.926, 0.2271, 0.926, 0.227, 0.926, 0.227, 0.926, 0.2268, 0.9262, 0.2267, 0.9262, 0.2267, 0.9261, 0.2268, 0.9261, 0.2267, 0.9262, 0.2267, 0.9261, 0.2267, 0.9261, 0.2267, 0.9261, 0.2267, 0.9257, 0.2268, 0.9257, 0.2268, 0.9257, 0.2267, 0.9258, 0.2271, 0.9259, 0.2271, 0.926, 0.227, 0.926, 0.227, 0.9259, 0.227, 0.9257, 0.227, 0.9257, 0.227, 0.9258, 0.2269, 0.9258])
me_circle.use_remesh_preserve_volume = False
me_circle.use_remesh_preserve_attributes = False
me_circle.use_mirror_vertex_groups = False
me_circle.update()

# ---- objects
ob_skybox_darkskies = bpy.data.objects.new('skybox_darkskies', me_circle)

# ---- transforms, parenting, visibility, modifiers, constraints
ob_skybox_darkskies.location = (0.0, 0.0, 0.0)
ob_skybox_darkskies.rotation_euler = (1.571, 3.618e-23, 4.441e-16)
ob_skybox_darkskies.lineart.crease_threshold = 0.0

# ---- collection membership
col_collection_1.objects.link(ob_skybox_darkskies)

# ---- scene / render settings (as saved in the file)
scene.frame_start = 1; scene.frame_end = 250; scene.frame_set(1)
scene.render.engine = 'BLENDER_EEVEE_NEXT'
scene.render.image_settings.color_mode = 'RGB'
scene.render.image_settings.compression = 90
scene.render.resolution_percentage = 50
scene.render.dither_intensity = 0.0
scene.cycles.use_denoising = False
scene.cycles.samples = 10
scene.cycles.sampling_pattern = 'TABULATED_SOBOL'
scene.cycles.light_sampling_threshold = 0.0
scene.cycles.use_adaptive_sampling = False
scene.cycles.use_light_tree = False
scene.cycles.blur_glossy = 0.0
scene.cycles.volume_bounces = 1
scene.cycles.pixel_filter_type = 'GAUSSIAN'
scene.cycles.sample_clamp_indirect = 0.0
scene.view_settings.view_transform = 'Standard'
bpy.context.view_layer.update()

# ---- added for rendering (the .blend has no active camera and no usable light): camera, sun
cam_auto = bpy.data.cameras.new('AutoCamera')
cam_auto.lens = 50.0
cam_auto.sensor_width = 36.0
cam_auto.clip_end = 1000.0
ob_auto_camera = bpy.data.objects.new('AutoCamera', cam_auto)
scene.collection.objects.link(ob_auto_camera)
ob_auto_camera.location = (28.4272, -34.1126, 26.7417)
ob_auto_camera.rotation_euler = (1.09748, -7.21219e-08, 0.694738)
scene.camera = ob_auto_camera
light_auto_sun = bpy.data.lights.new('AutoSun', 'SUN')
light_auto_sun.energy = 3.0
light_auto_sun.angle = 0.0523599
ob_auto_sun = bpy.data.objects.new('AutoSun', light_auto_sun)
scene.collection.objects.link(ob_auto_sun)
ob_auto_sun.rotation_euler = (0.872665, 0.174533, 0.523599)
bpy.context.view_layer.update()
